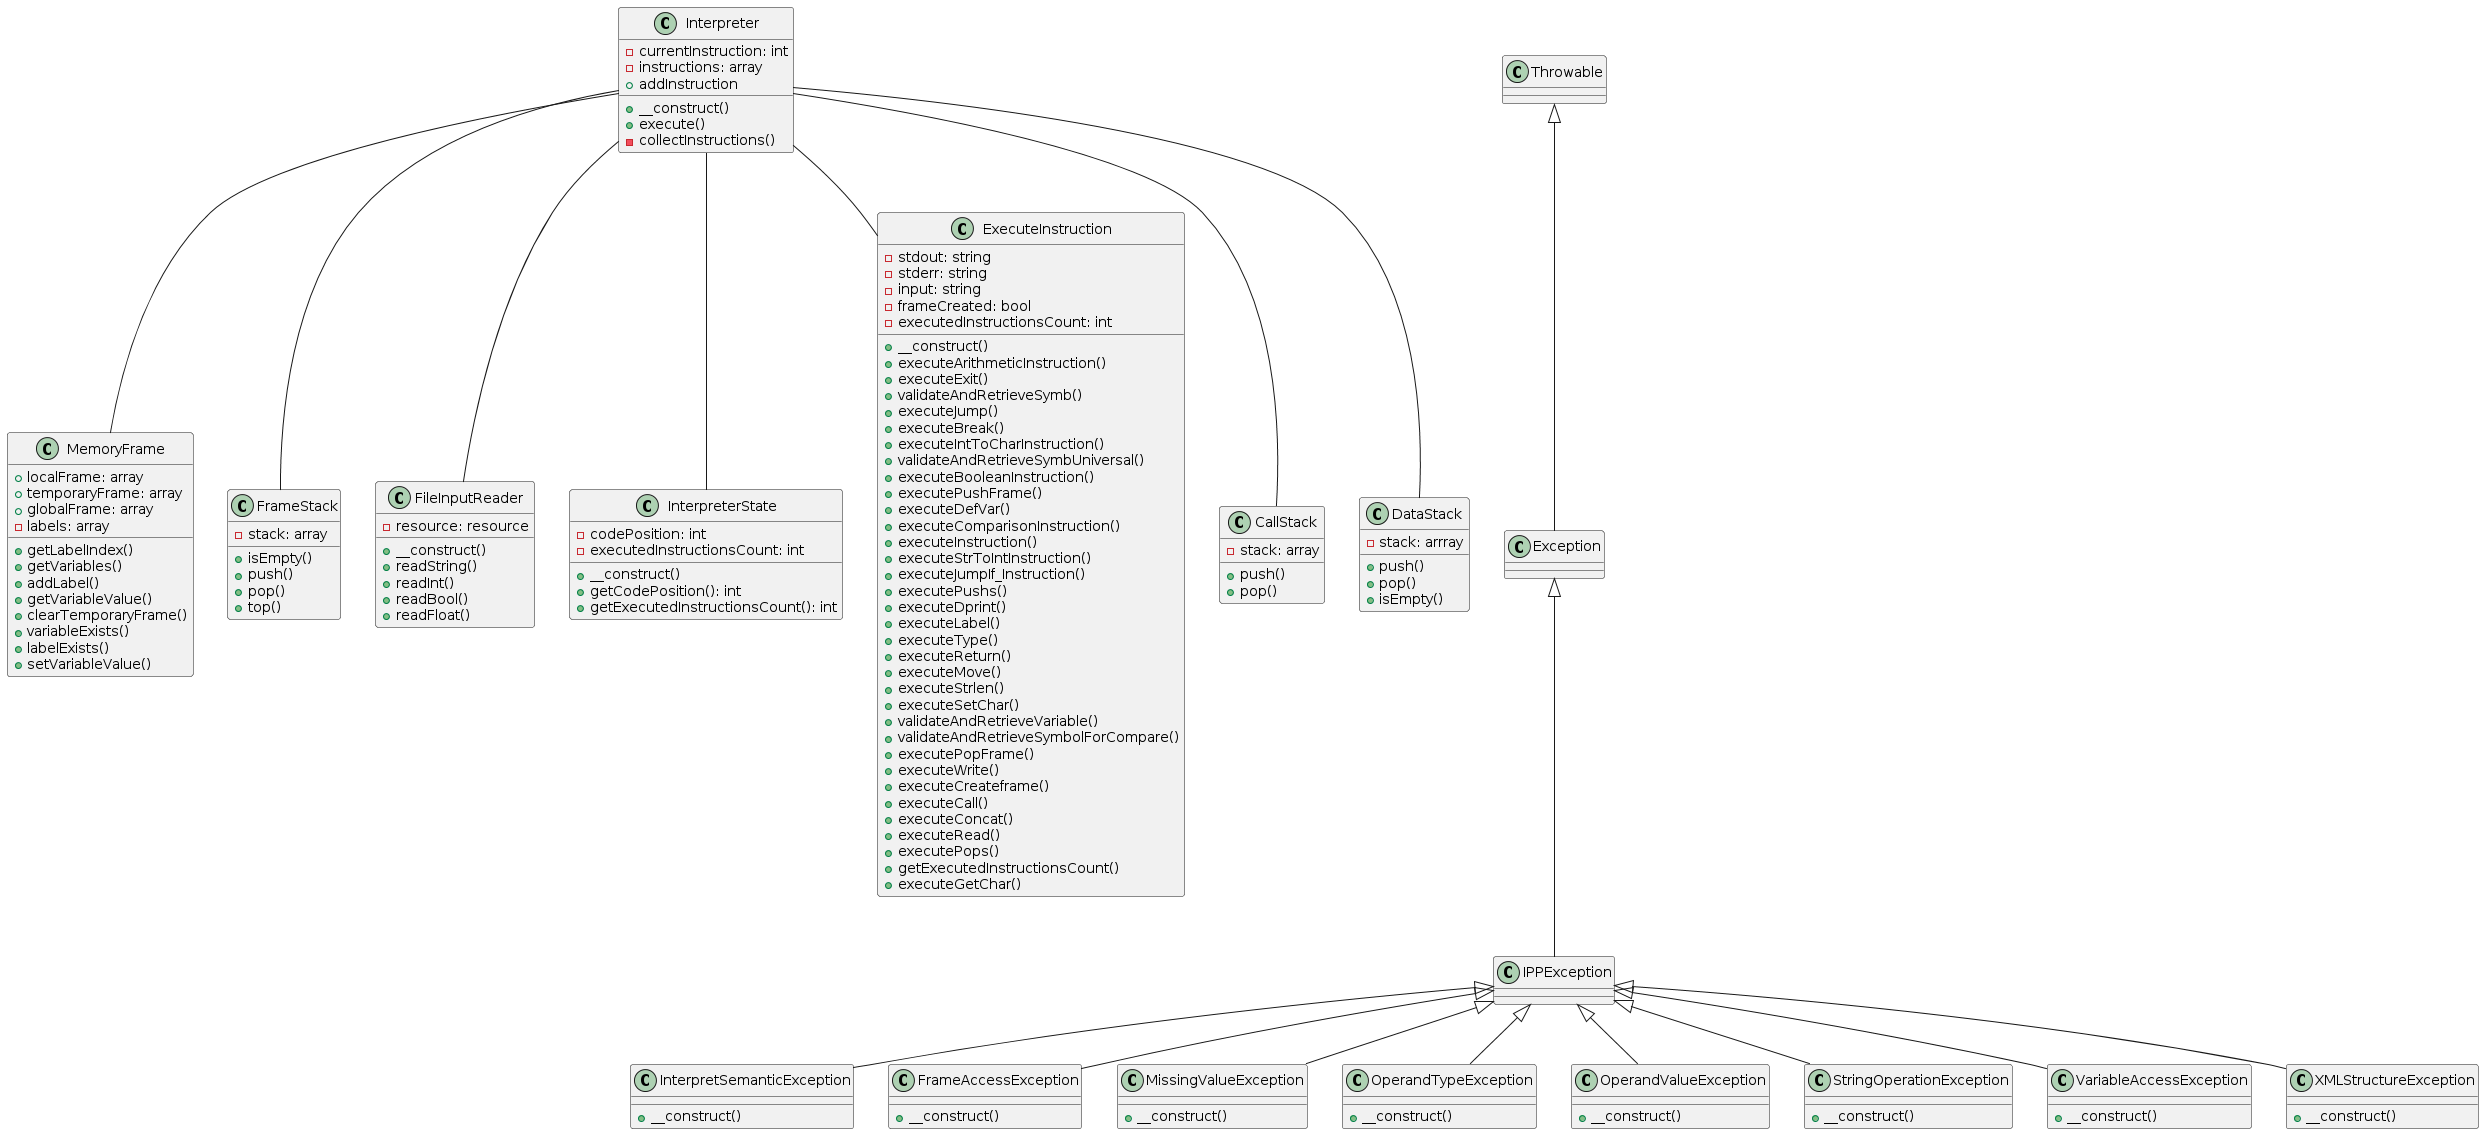

The diagram above was rendered by PlantUML. Its source (embedded in the PNG):
@startuml
class Interpreter {
    -currentInstruction: int
    -instructions: array
    +__construct()
    +execute()
    +addInstruction
    -collectInstructions()
}

class MemoryFrame {
    +localFrame: array
    +temporaryFrame: array
    +globalFrame: array
    -labels: array
    +getLabelIndex()
    +getVariables()
    +addLabel()
    +getVariableValue()
    +clearTemporaryFrame()
    +variableExists() 
    +labelExists()
    +setVariableValue()
}

class FrameStack {
    -stack: array
    +isEmpty()
    +push()
    +pop()
    +top()
}

class FileInputReader {
    -resource: resource
    +__construct()
    +readString()
    +readInt()
    +readBool()
    +readFloat()
}

class InterpreterState {
    -codePosition: int
    -executedInstructionsCount: int
    +__construct()
    +getCodePosition(): int
    +getExecutedInstructionsCount(): int
}

class ExecuteInstruction {
    -stdout: string
    -stderr: string
    -input: string
    -frameCreated: bool
    -executedInstructionsCount: int
    +__construct()
    +executeArithmeticInstruction()
    +executeExit()
    +validateAndRetrieveSymb()
    +executeJump()
    +executeBreak()
    +executeIntToCharInstruction()
    +validateAndRetrieveSymbUniversal()
    +executeBooleanInstruction()
    +executePushFrame()
    +executeDefVar()
    +executeComparisonInstruction()
    +executeInstruction()
    +executeStrToIntInstruction()
    +executeJumpIf_Instruction()
    +executePushs()
    +executeDprint()
    +executeLabel()
    +executeType()
    +executeReturn()
    +executeMove()
    +executeStrlen()
    +executeSetChar()
    +validateAndRetrieveVariable()
    +validateAndRetrieveSymbolForCompare()
    +executePopFrame()
    +executeWrite()
    +executeCreateframe()
    +executeCall()
    +executeConcat()
    +executeRead()
    +executePops()
    +getExecutedInstructionsCount()
    +executeGetChar()
}

class CallStack {
    -stack: array
    +push()
    +pop()
}

class DataStack {
    -stack: arrray
    +push()
    +pop()
    +isEmpty()
}


Interpreter -- MemoryFrame
Interpreter -- FrameStack
Interpreter -- FileInputReader
Interpreter -- InterpreterState
Interpreter -- ExecuteInstruction
Interpreter -- CallStack
Interpreter -- DataStack


class InterpretSemanticException {
    +__construct()
}

class FrameAccessException {
    +__construct()
}

class MissingValueException {
    +__construct()
}

class OperandTypeException {
    +__construct()
}

class OperandValueException {
    +__construct()
}

class StringOperationException {
    +__construct()
}

class VariableAccessException {
    +__construct()
}

class XMLStructureException {
    +__construct()
}


Throwable <|-- Exception
Exception <|-- IPPException
IPPException <|-- InterpretSemanticException
IPPException <|-- FrameAccessException
IPPException <|-- MissingValueException
IPPException <|-- OperandTypeException
IPPException <|-- OperandValueException
IPPException <|-- StringOperationException
IPPException <|-- VariableAccessException
IPPException <|-- XMLStructureException
@enduml